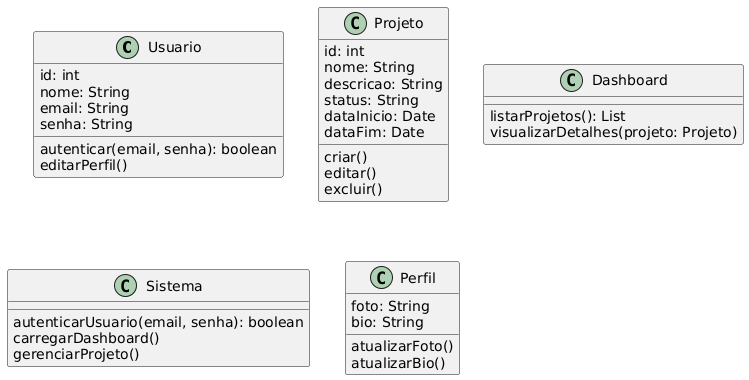

The diagram above was rendered by PlantUML. Its source (embedded in the PNG):
@startuml
class Usuario {
    id: int
    nome: String
    email: String
    senha: String

    autenticar(email, senha): boolean
    editarPerfil()
}

class Projeto {
    id: int
    nome: String
    descricao: String
    status: String
    dataInicio: Date
    dataFim: Date

    criar()
    editar()
    excluir()
}

class Dashboard {
    listarProjetos(): List
    visualizarDetalhes(projeto: Projeto)
}

class Sistema {
    autenticarUsuario(email, senha): boolean
    carregarDashboard()
    gerenciarProjeto()
}

class Perfil {
    foto: String
    bio: String

    atualizarFoto()
    atualizarBio()
}
@enduml